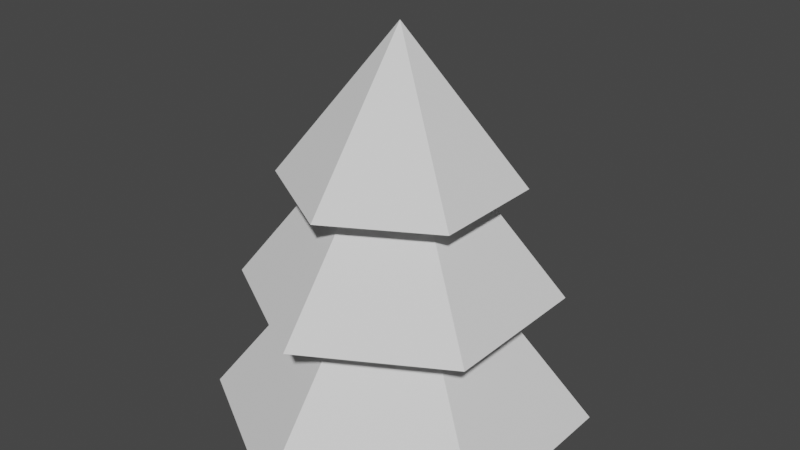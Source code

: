 # Source: tree_snow.blend  (saved by Blender 2.90.8; exported with 4.5.12 LTS)
import bpy
from mathutils import Matrix  # noqa: F401  (used for matrix-valued properties, if any)

bpy.ops.wm.read_factory_settings(use_empty=True)
scene = bpy.context.scene
scene.name = 'Scene'

# ---- collections
col_collection = bpy.data.collections.new('Collection'); scene.collection.children.link(col_collection)

# ---- world
world_world = bpy.data.worlds.new('World'); scene.world = world_world
world_world.use_nodes = True; world_world.node_tree.nodes.clear()
_N = world_world.node_tree.nodes; _L = world_world.node_tree.links
n0 = _N.new('ShaderNodeOutputWorld'); n0.name = 'World Output'; n0.location = (300, 300)
n1 = _N.new('ShaderNodeBackground'); n1.name = 'Background'; n1.location = (10, 300)
n1.inputs[0].default_value = (0.05088, 0.05088, 0.05088, 1.0)
_L.new(n1.outputs[0], n0.inputs[0])
n0.is_active_output = True
world_world.color = (0.05088, 0.05088, 0.05088)
world_world.use_sun_shadow = False
world_world.sun_shadow_jitter_overblur = 0.0

# ---- meshes
me_cylinder = bpy.data.meshes.new('Cylinder')
me_cylinder.from_pydata([(0.0, 1.0, 0.2685), (-2.231e-08, 0.0, 2.029), (0.866, 0.5, 0.2685), (-7.824e-08, -0.8279, 0.9728), (0.866, -0.5, 0.2685), (0.717, -0.4139, 0.9728), (-8.742e-08, -1.0, 0.2685), (-1.987e-08, 0.0, 1.544), (-0.866, -0.5, 0.2685), (0.717, 0.4139, 0.9728), (-0.866, 0.5, 0.2685), (-5.862e-09, 0.8279, 0.9728), (-0.717, -0.4139, 0.9728), (-0.717, 0.4139, 0.9728), (-2.098e-08, -4.282e-09, 2.34), (-6.285e-08, -0.6197, 1.549), (0.5367, -0.3099, 1.549), (0.5367, 0.3099, 1.549), (-8.67e-09, 0.6197, 1.549), (-0.5367, -0.3099, 1.549), (-0.5367, 0.3099, 1.549), (-2.098e-08, -4.282e-09, 2.34), (-2.098e-08, -4.282e-09, 2.34), (-2.098e-08, -4.282e-09, 2.34), (-2.098e-08, -4.282e-09, 2.34), (-2.098e-08, -4.282e-09, 2.34), (-0.5367, -0.3099, 1.549), (-0.5367, 0.3099, 1.549), (-2.231e-08, 0.0, 2.029), (-2.231e-08, 0.0, 2.029), (-2.231e-08, 0.0, 2.029), (-2.231e-08, 0.0, 2.029), (-2.231e-08, 0.0, 2.029), (-0.717, 0.4139, 0.9728), (-0.717, -0.4139, 0.9728), (0.717, -0.4139, 0.9728), (0.717, 0.4139, 0.9728), (-1.987e-08, 0.0, 1.544), (-1.987e-08, 0.0, 1.544), (-1.987e-08, 0.0, 1.544), (-1.987e-08, 0.0, 1.544), (-1.987e-08, 0.0, 1.544), (-8.742e-08, -1.0, 0.2685), (-5.862e-09, 0.8279, 0.9728), (-7.824e-08, -0.8279, 0.9728), (0.0, 1.0, 0.2685), (0.866, 0.5, 0.2685), (0.866, -0.5, 0.2685), (-0.866, -0.5, 0.2685), (-0.866, 0.5, 0.2685), (0.5367, -0.3099, 1.549), (0.5367, 0.3099, 1.549), (-8.67e-09, 0.6197, 1.549), (-6.285e-08, -0.6197, 1.549)], [], [(45, 38, 46), (2, 39, 47), (4, 37, 42), (6, 40, 48), (44, 29, 34), (8, 41, 49), (10, 7, 0), (35, 30, 3), (36, 31, 5), (43, 32, 9), (12, 28, 33), (13, 1, 11), (53, 21, 26), (50, 23, 15), (51, 24, 16), (52, 25, 17), (19, 22, 27), (20, 14, 18)])
_uv = me_cylinder.uv_layers.new(name='UVMap')
_uv.uv.foreach_set('vector', [0.5708, 0.7461, 0.3026, 0.6591, 0.5708, 0.5721, 0.4689, 0.5176, 0.6343, 0.2893, 0.6343, 0.5713, 0.468, 0.2893, 0.468, 0.5713, 0.3026, 0.343, 0.1659, 0.3492, 0.1659, 0.6312, 0.000422, 0.4028, 0.7592, 0.7612, 0.8962, 0.5721, 0.8962, 0.8056, 0.8211, 0.1744, 0.5528, 0.0874, 0.8211, 0.000422, 0.2687, 0.8059, 0.000422, 0.719, 0.2687, 0.632, 0.2225, 0.9508, 0.000422, 0.8788, 0.2225, 0.8068, 0.7584, 0.9326, 0.5363, 0.8606, 0.7584, 0.7886, 0.5246, 0.8909, 0.3026, 0.8189, 0.5246, 0.7469, 0.9813, 0.9504, 0.7592, 0.8784, 0.9813, 0.8064, 0.6352, 0.4783, 0.7722, 0.2893, 0.7722, 0.5227, 0.9393, 0.2885, 0.773, 0.2346, 0.9393, 0.1806, 0.7191, 0.283, 0.5528, 0.2291, 0.7191, 0.1752, 0.1667, 0.4907, 0.2693, 0.3492, 0.2693, 0.5239, 0.773, 0.4308, 0.8756, 0.2893, 0.8756, 0.464, 0.4688, 0.9996, 0.3026, 0.9457, 0.4688, 0.8918, 0.9245, 0.000422, 0.9245, 0.1752, 0.8219, 0.03367])
me_cylinder.use_remesh_fix_poles = True
me_cylinder.use_remesh_preserve_attributes = False
me_cylinder.use_mirror_vertex_groups = False
me_cylinder.update()

# ---- objects
ob_tree_snow = bpy.data.objects.new('tree_snow', me_cylinder)

# ---- transforms, parenting, visibility, modifiers, constraints
ob_tree_snow.location = (0.0, 0.0, 0.0)
ob_tree_snow.lineart.crease_threshold = 0.0

# ---- collection membership
col_collection.objects.link(ob_tree_snow)

# ---- scene / render settings (as saved in the file)
scene.frame_start = 1; scene.frame_end = 250; scene.frame_set(1)
scene.render.engine = 'BLENDER_EEVEE_NEXT'
scene.cycles.use_denoising = False
scene.cycles.samples = 128
scene.cycles.sampling_pattern = 'TABULATED_SOBOL'
scene.cycles.use_adaptive_sampling = False
scene.cycles.use_light_tree = False
scene.view_settings.view_transform = 'Filmic'
bpy.context.view_layer.update()

# ---- added for rendering (the .blend has no active camera and no usable light): camera, sun
cam_auto = bpy.data.cameras.new('AutoCamera')
cam_auto.lens = 50.0
cam_auto.sensor_width = 36.0
cam_auto.clip_end = 1000.0
ob_auto_camera = bpy.data.objects.new('AutoCamera', cam_auto)
scene.collection.objects.link(ob_auto_camera)
ob_auto_camera.location = (3.10875, -3.7305, 3.79107)
ob_auto_camera.rotation_euler = (1.09748, -7.21219e-08, 0.694738)
scene.camera = ob_auto_camera
light_auto_sun = bpy.data.lights.new('AutoSun', 'SUN')
light_auto_sun.energy = 3.0
light_auto_sun.angle = 0.0523599
ob_auto_sun = bpy.data.objects.new('AutoSun', light_auto_sun)
scene.collection.objects.link(ob_auto_sun)
ob_auto_sun.rotation_euler = (0.872665, 0.174533, 0.523599)
bpy.context.view_layer.update()
